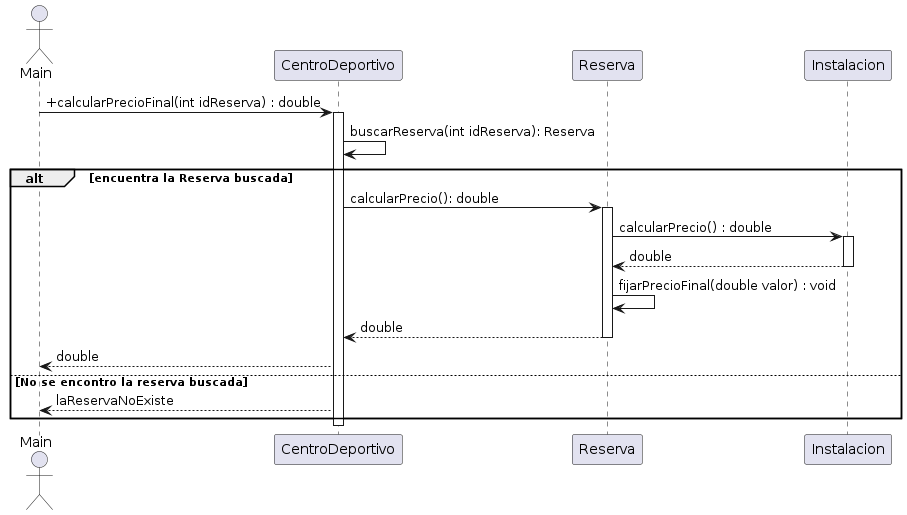

The diagram above was rendered by PlantUML. Its source (embedded in the PNG):
@startuml
actor Main
Main -> CentroDeportivo: +calcularPrecioFinal(int idReserva) : double
activate CentroDeportivo
CentroDeportivo -> CentroDeportivo: buscarReserva(int idReserva): Reserva
alt encuentra la Reserva buscada
  CentroDeportivo -> Reserva: calcularPrecio(): double
  activate Reserva
  Reserva -> Instalacion: calcularPrecio() : double
  activate Instalacion
  Instalacion --> Reserva: double
  deactivate Instalacion
  Reserva -> Reserva: fijarPrecioFinal(double valor) : void
  Reserva -->  CentroDeportivo: double
  deactivate Reserva
  CentroDeportivo --> Main: double
else No se encontro la reserva buscada
  CentroDeportivo --> Main: laReservaNoExiste
end
deactivate CentroDeportivo
@enduml